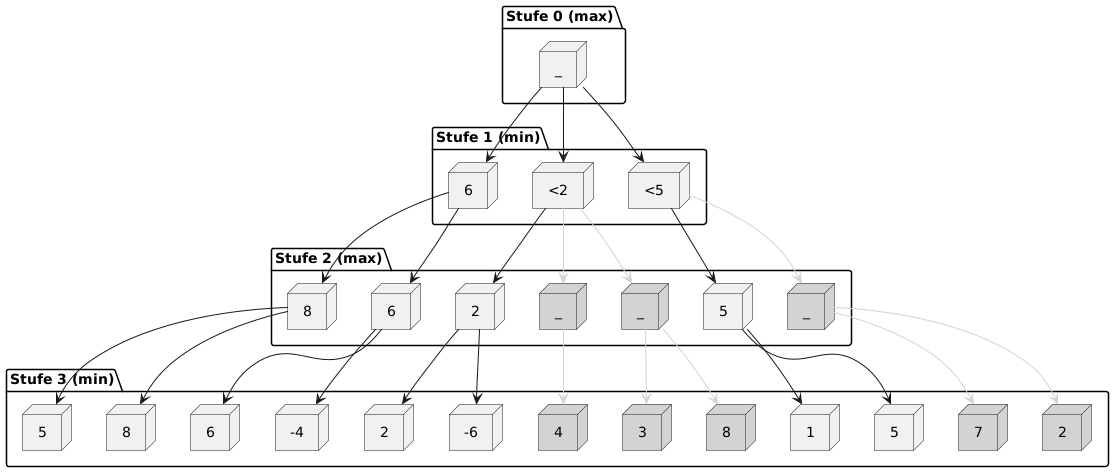

The diagram above was rendered by PlantUML. Its source (embedded in the PNG):
@startuml
top to bottom direction

package "Stufe 0 (max)" {
    node "_" as L0
}

package "Stufe 1 (min)" {
    node "<5" as L1L
    node "<2"  as L1M
    node "6"  as L1R
}

package "Stufe 2 (max)" {
    node "_" as L2LL #lightgray
    node "5" as L2LM

    node "_"  as L2ML #lightgray
    node "_"  as L2MM #lightgray
    node "2" as L2MR

    node "6"  as L2RL
    node "8"  as L2RM
}

package "Stufe 3 (min)" {
    node "2" as L3A #lightgray
    node "7" as L3B #lightgray

    node "5" as L3C
    node "1" as L3D

    node "8"  as L3E #lightgray
    node "3"  as L3F #lightgray

    node "4"  as L3H #lightgray

    node "-6" as L3I
    node "2" as L3J

    node "-4"  as L3K
    node "6"  as L3L

    node "8"  as L3M
    node "5"  as L3N
}

' Stufe 0 -> Stufe 1
L0 --> L1R
L0 --> L1M
L0 --> L1L

' Stufe 1 -> Stufe 2
L1L --> L2LM
L1L --> L2LL #lightgray

L1M --> L2MR
L1M --> L2MM #lightgray
L1M --> L2ML #lightgray

L1R --> L2RM
L1R --> L2RL

' Stufe 2 -> Stufe 3
L2LL --> L3B #lightgray
L2LL --> L3A #lightgray

L2LM --> L3D
L2LM --> L3C

L2ML --> L3F #lightgray
L2ML --> L3E #lightgray

L2MM --> L3H #lightgray

L2MR --> L3J
L2MR --> L3I

L2RL --> L3L
L2RL --> L3K

L2RM --> L3N
L2RM --> L3M

@enduml